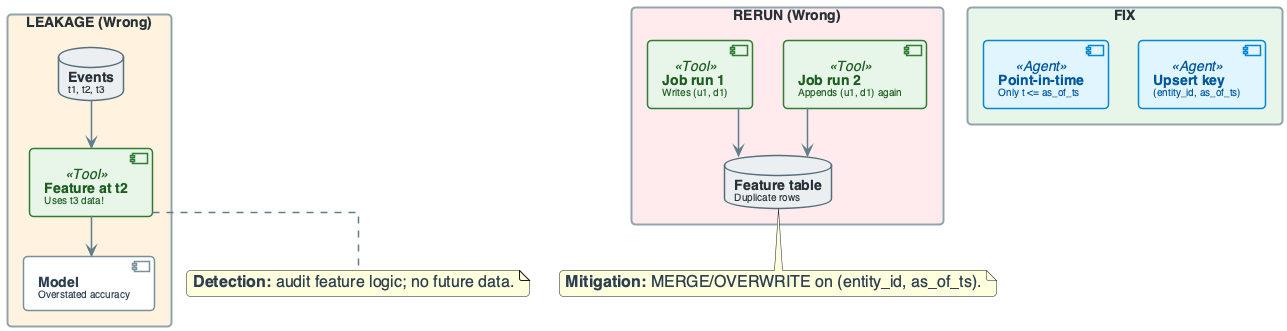

The diagram above was rendered by PlantUML. Its source (embedded in the PNG):
@startuml
'=================================================
' CANONICAL DIAGRAM TEMPLATE - DATA ENGINEERING
'=================================================

top to bottom direction
skinparam linetype ortho
skinparam shadowing false
skinparam roundcorner 8
skinparam handwritten false
skinparam nodesep 30
skinparam ranksep 40

'-------------------------
' FONT & GLOBAL STYLE
'-------------------------
skinparam defaultFontName "Segoe UI, Helvetica, sans-serif"
skinparam defaultFontSize 16
skinparam defaultFontColor #2C3E50

'-------------------------
' GENERIC BOX STYLE
'-------------------------
skinparam rectangle {
    BackgroundColor #F8F9FA
    BorderColor #90A4AE
    BorderThickness 2
    FontColor #263238
    FontSize 14
    FontStyle bold
    Padding 20
}

skinparam component {
    BackgroundColor #FFFFFF
    BorderColor #78909C
    BorderThickness 1.5
    FontSize 14
    Padding 12
}

skinparam database {
    BackgroundColor #ECEFF1
    BorderColor #546E7A
    BorderThickness 1.5
    FontSize 14
    FontColor #263238
}

skinparam arrow {
    Color #607D8B
    Thickness 1.5
    FontSize 11
    FontColor #546E7A
}

'-------------------------
' SEMANTIC STEREOTYPES
'-------------------------
skinparam component<<UI>> {
    BorderColor #8E24AA
    BackgroundColor #F3E5F5
    FontColor #4A148C
}

skinparam component<<Agent>> {
    BorderColor #0288D1
    BackgroundColor #E1F5FE
    FontColor #01579B
}

skinparam component<<Tool>> {
    BorderColor #2E7D32
    BackgroundColor #E8F5E9
    FontColor #1B5E20
}

skinparam component<<Config>> {
    BorderColor #F57C00
    BackgroundColor #FFF3E0
    FontColor #E65100
}

skinparam component<<Bad>> {
    BorderColor #C62828
    BackgroundColor #FFEBEE
    FontColor #B71C1C
}

skinparam component<<V1>> {
    BorderColor #F57C00
    BackgroundColor #FFF3E0
    FontColor #E65100
}

skinparam component<<V2>> {
    BorderColor #2E7D32
    BackgroundColor #E8F5E9
    FontColor #1B5E20
}

skinparam component<<up>> {
    BackgroundColor #E8F5E9
    BorderColor #2E7D32
}

skinparam component<<down>> {
    BackgroundColor #FFEBEE
    BorderColor #C62828
}

skinparam database<<up>> {
    BackgroundColor #E8F5E9
    BorderColor #2E7D32
}

skinparam database<<down>> {
    BackgroundColor #FFEBEE
    BorderColor #C62828
}

skinparam component<<success>> {
    BackgroundColor #E8F5E9
    BorderColor #2E7D32
}

skinparam component<<failure>> {
    BackgroundColor #FFEBEE
    BorderColor #C62828
}

'=================================================

' FAILURE: LEAKAGE & RERUN DUPLICATES
rectangle "LEAKAGE (Wrong)" #FFF3E0 {
    database "**Events**\n<size:10>t1, t2, t3</size>" as E
    component "**Feature at t2**\n<size:10>Uses t3 data!</size>" as BAD <<Tool>>
    component "**Model**\n<size:10>Overstated accuracy</size>" as M1
    E --> BAD
    BAD --> M1
}

rectangle "RERUN (Wrong)" #FFEBEE {
    component "**Job run 1**\n<size:10>Writes (u1, d1)</size>" as J1 <<Tool>>
    component "**Job run 2**\n<size:10>Appends (u1, d1) again</size>" as J2 <<Tool>>
    database "**Feature table**\n<size:10>Duplicate rows</size>" as DUP
    J1 --> DUP
    J2 --> DUP
}

rectangle "FIX" #E8F5E9 {
    component "**Point-in-time**\n<size:10>Only t <= as_of_ts</size>" as PIT <<Agent>>
    component "**Upsert key**\n<size:10>(entity_id, as_of_ts)</size>" as KEY <<Agent>>
}

note bottom of BAD : **Detection:** audit feature logic; no future data.
note bottom of DUP : **Mitigation:** MERGE/OVERWRITE on (entity_id, as_of_ts).

@enduml